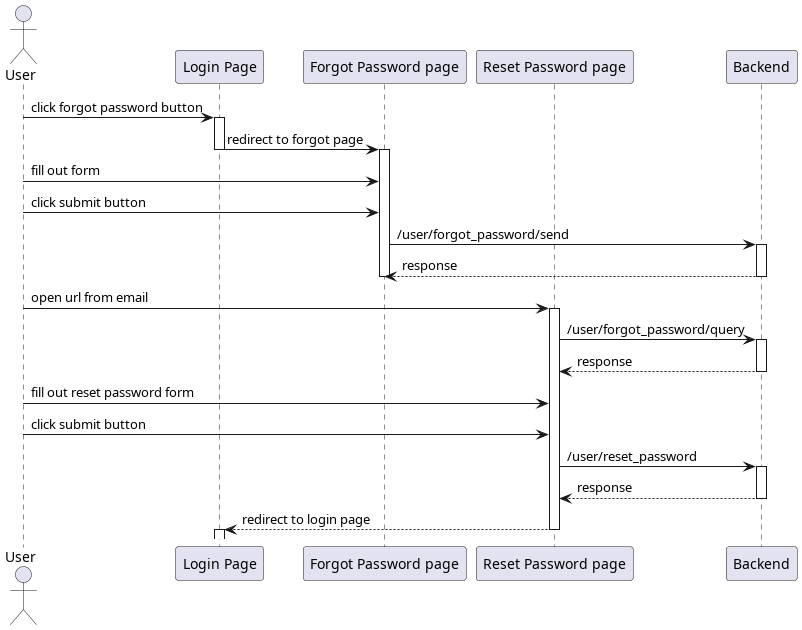

The diagram above was rendered by PlantUML. Its source (embedded in the PNG):
@startuml forgot password
'autonumber 1.1.1

actor User as u

' Box "front end"
participant "Login Page" as login
participant "Forgot Password page" as forgot
participant "Reset Password page" as reset
' end box

participant "Backend" as be

u -> login++ : click forgot password button
login -> forgot --++ : redirect to forgot page
u -> forgot : fill out form
u -> forgot : click submit button

forgot -> be++ : /user/forgot_password/send
return response

deactivate forgot

'autonumber inc a
u -> reset++ : open url from email
reset -> be++ : /user/forgot_password/query
return response

u -> reset : fill out reset password form
u -> reset : click submit button

reset -> be++ : /user/reset_password
return response

reset --> login --++ : redirect to login page

@enduml